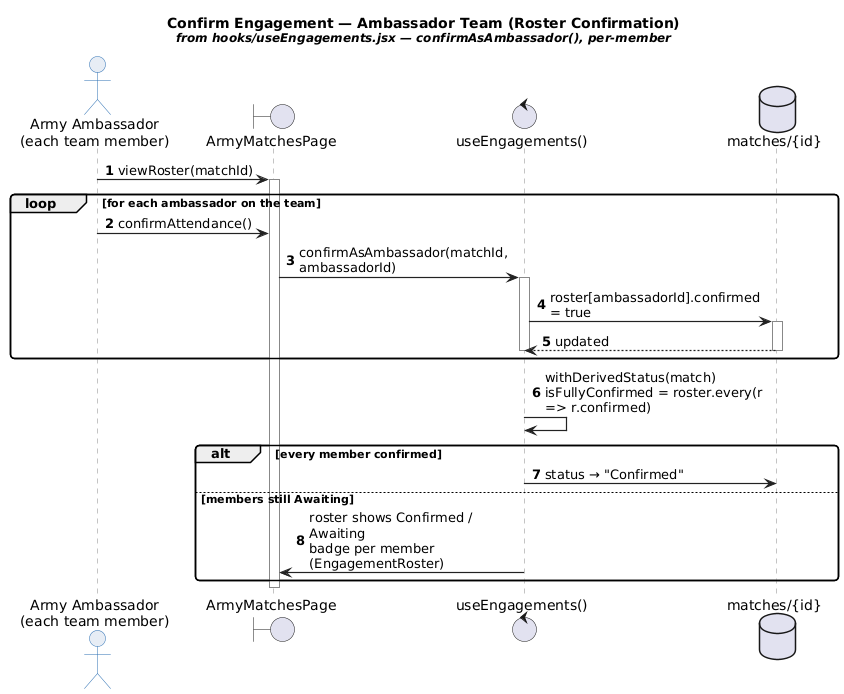

The diagram above was rendered by PlantUML. Its source (embedded in the PNG):
@startuml seq05_confirm_ambassador_team
skinparam backgroundColor white
skinparam sequenceArrowThickness 1.2
skinparam roundcorner 8
skinparam maxMessageSize 220
skinparam sequence {
  ActorBorderColor #2b6fb3
  ActorBackgroundColor #e7edf5
  ParticipantBorderColor #2b6fb3
  ParticipantBackgroundColor #bfe0f5
  LifeLineBorderColor #888888
  ArrowColor #222222
  NoteBackgroundColor #fff6cf
  NoteBorderColor #b8a23a
}
title Confirm Engagement — Ambassador Team (Roster Confirmation)\n<size:12><i>from hooks/useEngagements.jsx — confirmAsAmbassador(), per-member</i></size>

actor "Army Ambassador\n(each team member)" as amb
boundary "ArmyMatchesPage" as page
control "useEngagements()" as hook
database "matches/{id}" as db

autonumber 1

amb -> page ++ : viewRoster(matchId)

loop for each ambassador on the team
  amb -> page : confirmAttendance()
  page -> hook ++ : confirmAsAmbassador(matchId, ambassadorId)
  hook -> db ++ : roster[ambassadorId].confirmed = true
  db --> hook -- : updated
  deactivate hook
end

hook -> hook : withDerivedStatus(match)\nisFullyConfirmed = roster.every(r => r.confirmed)

alt every member confirmed
  hook -> db : status → "Confirmed"
else members still Awaiting
  hook -> page : roster shows Confirmed / Awaiting\nbadge per member (EngagementRoster)
end
deactivate page

@enduml